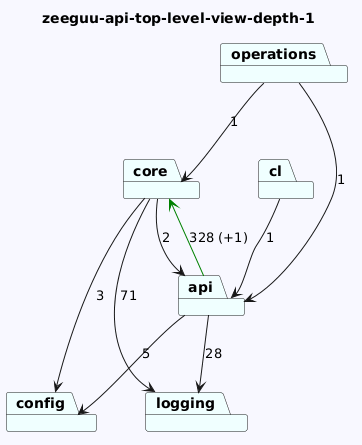

The diagram above was rendered by PlantUML. Its source (embedded in the PNG):
@startuml
skinparam backgroundColor GhostWhite
title zeeguu-api-top-level-view-depth-1
package "logging" #Azure
package "cl" #Azure
package "config" #Azure
package "operations" #Azure
package "core" #Azure
package "api" #Azure

"cl"-->"api"  : 1

"operations"-->"api"  : 1
"operations"-->"core"  : 1
"core"-->"logging"  : 71
"core"-->"config"  : 3
"core"-->"api"  : 2
"api"-->"config"  : 5
"api"-->"logging"  : 28
"api"-->"core" #Green : 328 (+1)
@enduml